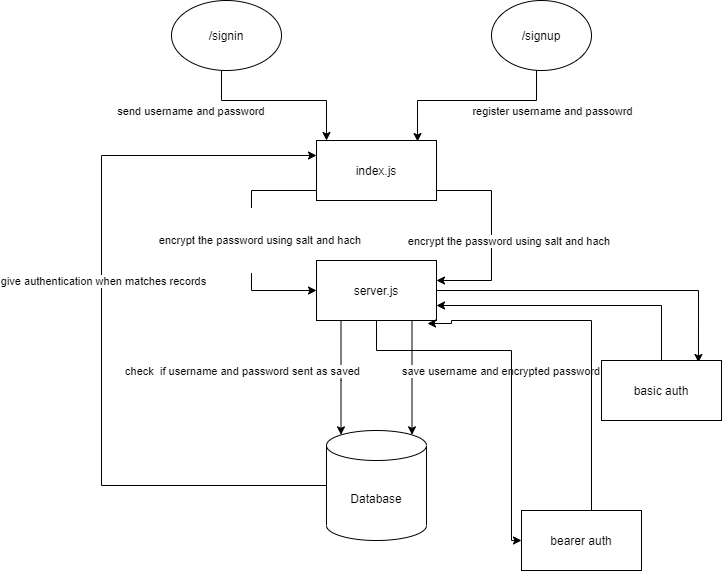

The diagram above was exported from draw.io. Its source (the exported page's mxGraphModel, read from the mxfile embedded in the PNG):
<mxGraphModel dx="1422" dy="1862" grid="1" gridSize="10" guides="1" tooltips="1" connect="1" arrows="1" fold="1" page="1" pageScale="1" pageWidth="850" pageHeight="1100" math="0" shadow="0">
  <root>
    <mxCell id="0" />
    <mxCell id="1" parent="0" />
    <mxCell id="IZFK-UrmvVQLeciREFfq-3" value="" style="edgeStyle=orthogonalEdgeStyle;rounded=0;orthogonalLoop=1;jettySize=auto;html=1;" parent="1" source="IZFK-UrmvVQLeciREFfq-1" target="IZFK-UrmvVQLeciREFfq-2" edge="1">
      <mxGeometry relative="1" as="geometry">
        <Array as="points">
          <mxPoint x="540" y="160" />
          <mxPoint x="540" y="250" />
        </Array>
      </mxGeometry>
    </mxCell>
    <mxCell id="IZFK-UrmvVQLeciREFfq-21" value="encrypt the password using salt and hach&amp;nbsp;" style="edgeLabel;html=1;align=center;verticalAlign=middle;resizable=0;points=[];" parent="IZFK-UrmvVQLeciREFfq-3" vertex="1" connectable="0">
      <mxGeometry x="-0.8522" y="3" relative="1" as="geometry">
        <mxPoint x="58" y="53" as="offset" />
      </mxGeometry>
    </mxCell>
    <mxCell id="IZFK-UrmvVQLeciREFfq-19" value="&#10;&#10;&lt;span style=&quot;color: rgb(0, 0, 0); font-family: helvetica; font-size: 11px; font-style: normal; font-weight: 400; letter-spacing: normal; text-align: center; text-indent: 0px; text-transform: none; word-spacing: 0px; background-color: rgb(255, 255, 255); display: inline; float: none;&quot;&gt;encrypt the password using salt and hach&amp;nbsp;&lt;/span&gt;&#10;&#10;" style="edgeStyle=orthogonalEdgeStyle;rounded=0;orthogonalLoop=1;jettySize=auto;html=1;" parent="1" source="IZFK-UrmvVQLeciREFfq-1" target="IZFK-UrmvVQLeciREFfq-2" edge="1">
      <mxGeometry y="10" relative="1" as="geometry">
        <Array as="points">
          <mxPoint x="300" y="160" />
          <mxPoint x="300" y="260" />
        </Array>
        <mxPoint as="offset" />
      </mxGeometry>
    </mxCell>
    <mxCell id="IZFK-UrmvVQLeciREFfq-1" value="index.js" style="rounded=0;whiteSpace=wrap;html=1;" parent="1" vertex="1">
      <mxGeometry x="365" y="110" width="120" height="60" as="geometry" />
    </mxCell>
    <mxCell id="IZFK-UrmvVQLeciREFfq-13" value="" style="edgeStyle=orthogonalEdgeStyle;rounded=0;orthogonalLoop=1;jettySize=auto;html=1;entryX=0.855;entryY=0;entryDx=0;entryDy=4.35;entryPerimeter=0;" parent="1" source="IZFK-UrmvVQLeciREFfq-2" target="IZFK-UrmvVQLeciREFfq-12" edge="1">
      <mxGeometry relative="1" as="geometry">
        <Array as="points">
          <mxPoint x="461" y="345" />
        </Array>
      </mxGeometry>
    </mxCell>
    <mxCell id="IZFK-UrmvVQLeciREFfq-22" value="save username and encrypted password&amp;nbsp;" style="edgeLabel;html=1;align=center;verticalAlign=middle;resizable=0;points=[];" parent="IZFK-UrmvVQLeciREFfq-13" vertex="1" connectable="0">
      <mxGeometry x="0.819" y="2" relative="1" as="geometry">
        <mxPoint x="88" y="-54" as="offset" />
      </mxGeometry>
    </mxCell>
    <mxCell id="IZFK-UrmvVQLeciREFfq-15" value="" style="edgeStyle=orthogonalEdgeStyle;rounded=0;orthogonalLoop=1;jettySize=auto;html=1;entryX=0.145;entryY=0;entryDx=0;entryDy=4.35;entryPerimeter=0;" parent="1" source="IZFK-UrmvVQLeciREFfq-2" target="IZFK-UrmvVQLeciREFfq-12" edge="1">
      <mxGeometry relative="1" as="geometry">
        <Array as="points">
          <mxPoint x="390" y="350" />
        </Array>
      </mxGeometry>
    </mxCell>
    <mxCell id="IZFK-UrmvVQLeciREFfq-24" value="check&amp;nbsp; if username and password sent as saved" style="edgeLabel;html=1;align=center;verticalAlign=middle;resizable=0;points=[];" parent="IZFK-UrmvVQLeciREFfq-15" vertex="1" connectable="0">
      <mxGeometry x="-0.1955" y="1" relative="1" as="geometry">
        <mxPoint x="-100" y="4" as="offset" />
      </mxGeometry>
    </mxCell>
    <mxCell id="aKTFA6dkijdz_gfO-rp4-5" style="edgeStyle=orthogonalEdgeStyle;rounded=0;orthogonalLoop=1;jettySize=auto;html=1;entryX=0.808;entryY=0.033;entryDx=0;entryDy=0;entryPerimeter=0;" edge="1" parent="1" source="IZFK-UrmvVQLeciREFfq-2" target="aKTFA6dkijdz_gfO-rp4-2">
      <mxGeometry relative="1" as="geometry" />
    </mxCell>
    <mxCell id="aKTFA6dkijdz_gfO-rp4-7" style="edgeStyle=orthogonalEdgeStyle;rounded=0;orthogonalLoop=1;jettySize=auto;html=1;" edge="1" parent="1" source="IZFK-UrmvVQLeciREFfq-2" target="aKTFA6dkijdz_gfO-rp4-3">
      <mxGeometry relative="1" as="geometry">
        <Array as="points">
          <mxPoint x="425" y="320" />
          <mxPoint x="560" y="320" />
          <mxPoint x="560" y="510" />
        </Array>
      </mxGeometry>
    </mxCell>
    <mxCell id="IZFK-UrmvVQLeciREFfq-2" value="server.js" style="rounded=0;whiteSpace=wrap;html=1;" parent="1" vertex="1">
      <mxGeometry x="365" y="230" width="120" height="60" as="geometry" />
    </mxCell>
    <mxCell id="IZFK-UrmvVQLeciREFfq-11" style="edgeStyle=orthogonalEdgeStyle;rounded=0;orthogonalLoop=1;jettySize=auto;html=1;" parent="1" edge="1">
      <mxGeometry relative="1" as="geometry">
        <mxPoint x="270" y="30.003198504458467" as="sourcePoint" />
        <mxPoint x="375" y="110" as="targetPoint" />
        <Array as="points">
          <mxPoint x="270" y="70" />
          <mxPoint x="375" y="70" />
        </Array>
      </mxGeometry>
    </mxCell>
    <mxCell id="IZFK-UrmvVQLeciREFfq-17" value="send username and password&amp;nbsp;" style="edgeLabel;html=1;align=center;verticalAlign=middle;resizable=0;points=[];" parent="IZFK-UrmvVQLeciREFfq-11" vertex="1" connectable="0">
      <mxGeometry x="0.2861" y="-2" relative="1" as="geometry">
        <mxPoint x="-109" y="8" as="offset" />
      </mxGeometry>
    </mxCell>
    <mxCell id="IZFK-UrmvVQLeciREFfq-7" value="/signin" style="ellipse;whiteSpace=wrap;html=1;" parent="1" vertex="1">
      <mxGeometry x="220" y="-30" width="110" height="70" as="geometry" />
    </mxCell>
    <mxCell id="IZFK-UrmvVQLeciREFfq-10" style="edgeStyle=orthogonalEdgeStyle;rounded=0;orthogonalLoop=1;jettySize=auto;html=1;entryX=0.842;entryY=0.017;entryDx=0;entryDy=0;entryPerimeter=0;" parent="1" source="IZFK-UrmvVQLeciREFfq-8" target="IZFK-UrmvVQLeciREFfq-1" edge="1">
      <mxGeometry relative="1" as="geometry">
        <mxPoint x="470" y="100" as="targetPoint" />
        <Array as="points">
          <mxPoint x="585" y="70" />
          <mxPoint x="466" y="70" />
        </Array>
      </mxGeometry>
    </mxCell>
    <mxCell id="IZFK-UrmvVQLeciREFfq-14" value="register username and passowrd" style="edgeLabel;html=1;align=center;verticalAlign=middle;resizable=0;points=[];" parent="IZFK-UrmvVQLeciREFfq-10" vertex="1" connectable="0">
      <mxGeometry x="-0.3477" y="3" relative="1" as="geometry">
        <mxPoint x="47" y="7" as="offset" />
      </mxGeometry>
    </mxCell>
    <mxCell id="IZFK-UrmvVQLeciREFfq-8" value="/signup" style="ellipse;whiteSpace=wrap;html=1;" parent="1" vertex="1">
      <mxGeometry x="540" y="-30" width="100" height="70" as="geometry" />
    </mxCell>
    <mxCell id="IZFK-UrmvVQLeciREFfq-25" style="edgeStyle=orthogonalEdgeStyle;rounded=0;orthogonalLoop=1;jettySize=auto;html=1;entryX=0;entryY=0.25;entryDx=0;entryDy=0;" parent="1" source="IZFK-UrmvVQLeciREFfq-12" target="IZFK-UrmvVQLeciREFfq-1" edge="1">
      <mxGeometry relative="1" as="geometry">
        <Array as="points">
          <mxPoint x="150" y="455" />
          <mxPoint x="150" y="125" />
        </Array>
      </mxGeometry>
    </mxCell>
    <mxCell id="IZFK-UrmvVQLeciREFfq-26" value="give authentication when matches records" style="edgeLabel;html=1;align=center;verticalAlign=middle;resizable=0;points=[];" parent="IZFK-UrmvVQLeciREFfq-25" vertex="1" connectable="0">
      <mxGeometry x="0.1169" y="-1" relative="1" as="geometry">
        <mxPoint as="offset" />
      </mxGeometry>
    </mxCell>
    <mxCell id="IZFK-UrmvVQLeciREFfq-12" value="Database" style="shape=cylinder3;whiteSpace=wrap;html=1;boundedLbl=1;backgroundOutline=1;size=15;" parent="1" vertex="1">
      <mxGeometry x="375" y="400" width="100" height="110" as="geometry" />
    </mxCell>
    <mxCell id="aKTFA6dkijdz_gfO-rp4-4" style="edgeStyle=orthogonalEdgeStyle;rounded=0;orthogonalLoop=1;jettySize=auto;html=1;entryX=1;entryY=0.75;entryDx=0;entryDy=0;" edge="1" parent="1" source="aKTFA6dkijdz_gfO-rp4-2" target="IZFK-UrmvVQLeciREFfq-2">
      <mxGeometry relative="1" as="geometry">
        <Array as="points">
          <mxPoint x="710" y="275" />
        </Array>
      </mxGeometry>
    </mxCell>
    <mxCell id="aKTFA6dkijdz_gfO-rp4-2" value="basic auth" style="rounded=0;whiteSpace=wrap;html=1;" vertex="1" parent="1">
      <mxGeometry x="650" y="330" width="120" height="60" as="geometry" />
    </mxCell>
    <mxCell id="aKTFA6dkijdz_gfO-rp4-10" style="edgeStyle=orthogonalEdgeStyle;rounded=0;orthogonalLoop=1;jettySize=auto;html=1;entryX=0.925;entryY=1.05;entryDx=0;entryDy=0;entryPerimeter=0;" edge="1" parent="1" source="aKTFA6dkijdz_gfO-rp4-3" target="IZFK-UrmvVQLeciREFfq-2">
      <mxGeometry relative="1" as="geometry">
        <Array as="points">
          <mxPoint x="640" y="290" />
          <mxPoint x="500" y="290" />
          <mxPoint x="500" y="293" />
        </Array>
      </mxGeometry>
    </mxCell>
    <mxCell id="aKTFA6dkijdz_gfO-rp4-3" value="bearer auth" style="rounded=0;whiteSpace=wrap;html=1;" vertex="1" parent="1">
      <mxGeometry x="570" y="480" width="120" height="60" as="geometry" />
    </mxCell>
  </root>
</mxGraphModel>